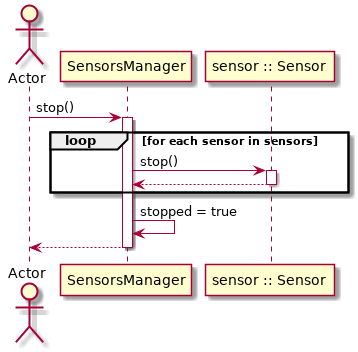

The diagram above was rendered by PlantUML. Its source (embedded in the PNG):
@startuml
actor Actor
Actor -> SensorsManager : stop()
activate SensorsManager
loop for each sensor in sensors
SensorsManager -> "sensor :: Sensor" : stop()
activate "sensor :: Sensor"
return
end
SensorsManager -> SensorsManager : stopped = true
return
@enduml